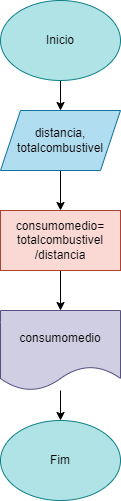

The diagram above was exported from draw.io. Its source (the exported page's mxGraphModel, read from the mxfile embedded in the PNG):
<mxGraphModel dx="1114" dy="616" grid="1" gridSize="10" guides="1" tooltips="1" connect="1" arrows="1" fold="1" page="1" pageScale="1" pageWidth="827" pageHeight="1169" math="0" shadow="0">
  <root>
    <mxCell id="0" />
    <mxCell id="1" parent="0" />
    <mxCell id="q4ry2rG4SiswwF8rSwZg-7" value="" style="edgeStyle=orthogonalEdgeStyle;rounded=0;orthogonalLoop=1;jettySize=auto;html=1;" edge="1" parent="1" source="q4ry2rG4SiswwF8rSwZg-1" target="q4ry2rG4SiswwF8rSwZg-6">
      <mxGeometry relative="1" as="geometry" />
    </mxCell>
    <mxCell id="q4ry2rG4SiswwF8rSwZg-1" value="Inicio" style="ellipse;whiteSpace=wrap;html=1;fillColor=#b0e3e6;strokeColor=#0e8088;" vertex="1" parent="1">
      <mxGeometry x="340" y="10" width="120" height="80" as="geometry" />
    </mxCell>
    <mxCell id="q4ry2rG4SiswwF8rSwZg-9" value="" style="edgeStyle=orthogonalEdgeStyle;rounded=0;orthogonalLoop=1;jettySize=auto;html=1;" edge="1" parent="1" source="q4ry2rG4SiswwF8rSwZg-6" target="q4ry2rG4SiswwF8rSwZg-8">
      <mxGeometry relative="1" as="geometry" />
    </mxCell>
    <mxCell id="q4ry2rG4SiswwF8rSwZg-6" value="distancia, totalcombustivel" style="shape=parallelogram;perimeter=parallelogramPerimeter;whiteSpace=wrap;html=1;fixedSize=1;fillColor=#b1ddf0;strokeColor=#10739e;" vertex="1" parent="1">
      <mxGeometry x="340" y="120" width="120" height="60" as="geometry" />
    </mxCell>
    <mxCell id="q4ry2rG4SiswwF8rSwZg-11" value="" style="edgeStyle=orthogonalEdgeStyle;rounded=0;orthogonalLoop=1;jettySize=auto;html=1;" edge="1" parent="1" source="q4ry2rG4SiswwF8rSwZg-8" target="q4ry2rG4SiswwF8rSwZg-10">
      <mxGeometry relative="1" as="geometry" />
    </mxCell>
    <mxCell id="q4ry2rG4SiswwF8rSwZg-8" value="consumomedio= totalcombustivel /distancia" style="whiteSpace=wrap;html=1;fillColor=#fad9d5;strokeColor=#ae4132;" vertex="1" parent="1">
      <mxGeometry x="340" y="220" width="120" height="60" as="geometry" />
    </mxCell>
    <mxCell id="q4ry2rG4SiswwF8rSwZg-13" value="" style="edgeStyle=orthogonalEdgeStyle;rounded=0;orthogonalLoop=1;jettySize=auto;html=1;" edge="1" parent="1" source="q4ry2rG4SiswwF8rSwZg-10" target="q4ry2rG4SiswwF8rSwZg-12">
      <mxGeometry relative="1" as="geometry" />
    </mxCell>
    <mxCell id="q4ry2rG4SiswwF8rSwZg-10" value="consumomedio" style="shape=document;whiteSpace=wrap;html=1;boundedLbl=1;fillColor=#d0cee2;strokeColor=#56517e;" vertex="1" parent="1">
      <mxGeometry x="340" y="320" width="120" height="80" as="geometry" />
    </mxCell>
    <mxCell id="q4ry2rG4SiswwF8rSwZg-12" value="Fim" style="ellipse;whiteSpace=wrap;html=1;fillColor=#b0e3e6;strokeColor=#0e8088;" vertex="1" parent="1">
      <mxGeometry x="340" y="430" width="120" height="80" as="geometry" />
    </mxCell>
  </root>
</mxGraphModel>